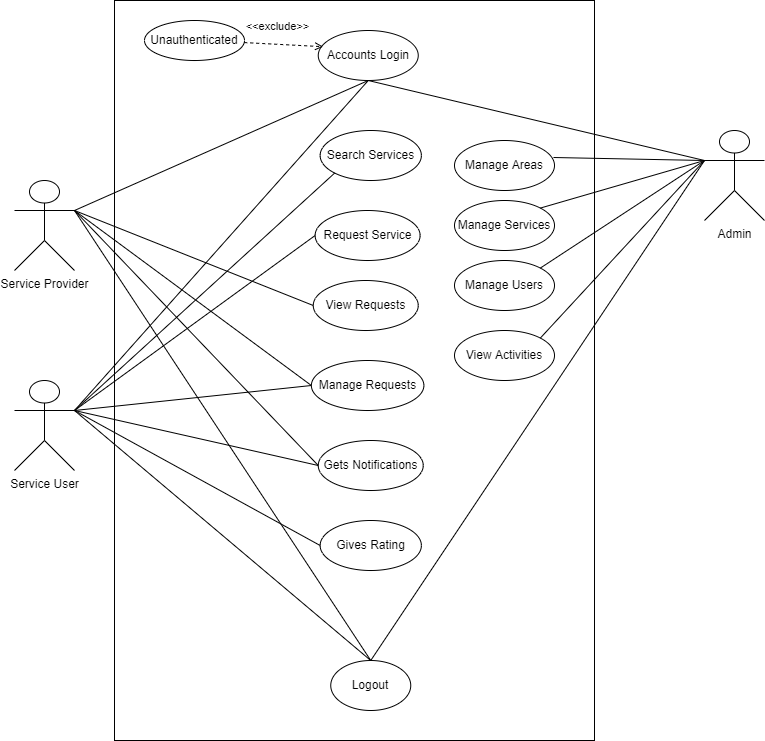

The diagram above was exported from draw.io. Its source (the exported page's mxGraphModel, read from the mxfile embedded in the PNG):
<mxGraphModel dx="1469" dy="776" grid="1" gridSize="10" guides="1" tooltips="1" connect="1" arrows="1" fold="1" page="1" pageScale="1" pageWidth="850" pageHeight="1100" math="0" shadow="0">
  <root>
    <mxCell id="0" />
    <mxCell id="1" parent="0" />
    <mxCell id="BgUFyYufXSYLboQu-1G3-1" value="" style="rounded=0;whiteSpace=wrap;html=1;" vertex="1" parent="1">
      <mxGeometry x="200" y="50" width="480" height="740" as="geometry" />
    </mxCell>
    <mxCell id="cn-PUC9Zx7uOO0p9w30O-1" value="Admin" style="shape=umlActor;verticalLabelPosition=bottom;verticalAlign=top;html=1;outlineConnect=0;" vertex="1" parent="1">
      <mxGeometry x="790" y="180" width="60" height="90" as="geometry" />
    </mxCell>
    <mxCell id="cn-PUC9Zx7uOO0p9w30O-3" value="Service Provider" style="shape=umlActor;verticalLabelPosition=bottom;verticalAlign=top;html=1;outlineConnect=0;" vertex="1" parent="1">
      <mxGeometry x="100" y="230" width="60" height="90" as="geometry" />
    </mxCell>
    <mxCell id="cn-PUC9Zx7uOO0p9w30O-4" value="Service User" style="shape=umlActor;verticalLabelPosition=bottom;verticalAlign=top;html=1;outlineConnect=0;" vertex="1" parent="1">
      <mxGeometry x="100" y="430" width="60" height="90" as="geometry" />
    </mxCell>
    <mxCell id="4Voak53Ye6rXXvK4fCQC-1" value="Accounts Login" style="ellipse;whiteSpace=wrap;html=1;" vertex="1" parent="1">
      <mxGeometry x="403.75" y="80" width="100" height="50" as="geometry" />
    </mxCell>
    <mxCell id="KcG4AuvN3z76l_QeVQjk-1" value="Unauthenticated" style="ellipse;whiteSpace=wrap;html=1;" vertex="1" parent="1">
      <mxGeometry x="230" y="70" width="100" height="40" as="geometry" />
    </mxCell>
    <mxCell id="XjSpmyaXOkZEGAOk0-Uh-1" value="" style="endArrow=none;html=1;rounded=0;exitX=1;exitY=0.3333333333333333;exitDx=0;exitDy=0;exitPerimeter=0;entryX=0.5;entryY=1;entryDx=0;entryDy=0;" edge="1" parent="1" source="cn-PUC9Zx7uOO0p9w30O-3" target="4Voak53Ye6rXXvK4fCQC-1">
      <mxGeometry width="50" height="50" relative="1" as="geometry">
        <mxPoint x="410" y="390" as="sourcePoint" />
        <mxPoint x="460" y="340" as="targetPoint" />
      </mxGeometry>
    </mxCell>
    <mxCell id="IG1fw4i58uMgJX2AJRLj-1" value="&amp;lt;&amp;lt;exclude&amp;gt;&amp;gt;" style="html=1;verticalAlign=bottom;labelBackgroundColor=none;endArrow=open;endFill=0;dashed=1;rounded=0;entryX=0.049;entryY=0.324;entryDx=0;entryDy=0;entryPerimeter=0;" edge="1" parent="1" source="KcG4AuvN3z76l_QeVQjk-1" target="4Voak53Ye6rXXvK4fCQC-1">
      <mxGeometry x="-0.1535" y="9" width="160" relative="1" as="geometry">
        <mxPoint x="509.08912703473993" y="185.35213562373104" as="sourcePoint" />
        <mxPoint x="310.0008729652641" y="249.99679656440145" as="targetPoint" />
        <mxPoint as="offset" />
      </mxGeometry>
    </mxCell>
    <mxCell id="IG1fw4i58uMgJX2AJRLj-2" value="" style="endArrow=none;html=1;rounded=0;exitX=1;exitY=0.3333333333333333;exitDx=0;exitDy=0;exitPerimeter=0;entryX=0.5;entryY=1;entryDx=0;entryDy=0;" edge="1" parent="1" source="cn-PUC9Zx7uOO0p9w30O-4" target="4Voak53Ye6rXXvK4fCQC-1">
      <mxGeometry width="50" height="50" relative="1" as="geometry">
        <mxPoint x="410" y="390" as="sourcePoint" />
        <mxPoint x="430" y="110" as="targetPoint" />
      </mxGeometry>
    </mxCell>
    <mxCell id="PrGqkDs0_MLc9qLBh_0x-1" value="Manage Users" style="ellipse;whiteSpace=wrap;html=1;" vertex="1" parent="1">
      <mxGeometry x="540" y="310" width="100" height="50" as="geometry" />
    </mxCell>
    <mxCell id="v-cUrb9u-80lr3S8nj-r-1" value="Manage Services" style="ellipse;whiteSpace=wrap;html=1;" vertex="1" parent="1">
      <mxGeometry x="540" y="250" width="100" height="50" as="geometry" />
    </mxCell>
    <mxCell id="8sUr83pTwx5MDQUN-fU5-1" value="View Activities" style="ellipse;whiteSpace=wrap;html=1;rotation=0;" vertex="1" parent="1">
      <mxGeometry x="540" y="380" width="100" height="50" as="geometry" />
    </mxCell>
    <mxCell id="8sUr83pTwx5MDQUN-fU5-2" value="" style="endArrow=none;html=1;rounded=0;entryX=1;entryY=0;entryDx=0;entryDy=0;exitX=0;exitY=0.3333333333333333;exitDx=0;exitDy=0;exitPerimeter=0;" edge="1" parent="1" source="cn-PUC9Zx7uOO0p9w30O-1" target="PrGqkDs0_MLc9qLBh_0x-1">
      <mxGeometry width="50" height="50" relative="1" as="geometry">
        <mxPoint x="410" y="390" as="sourcePoint" />
        <mxPoint x="460" y="340" as="targetPoint" />
      </mxGeometry>
    </mxCell>
    <mxCell id="8sUr83pTwx5MDQUN-fU5-3" value="" style="endArrow=none;html=1;rounded=0;exitX=1;exitY=0;exitDx=0;exitDy=0;entryX=0;entryY=0.3333333333333333;entryDx=0;entryDy=0;entryPerimeter=0;" edge="1" parent="1" source="v-cUrb9u-80lr3S8nj-r-1" target="cn-PUC9Zx7uOO0p9w30O-1">
      <mxGeometry width="50" height="50" relative="1" as="geometry">
        <mxPoint x="410" y="390" as="sourcePoint" />
        <mxPoint x="720" y="260" as="targetPoint" />
      </mxGeometry>
    </mxCell>
    <mxCell id="8sUr83pTwx5MDQUN-fU5-4" value="" style="endArrow=none;html=1;rounded=0;entryX=0;entryY=0.3333333333333333;entryDx=0;entryDy=0;entryPerimeter=0;exitX=1;exitY=0;exitDx=0;exitDy=0;" edge="1" parent="1" source="8sUr83pTwx5MDQUN-fU5-1" target="cn-PUC9Zx7uOO0p9w30O-1">
      <mxGeometry width="50" height="50" relative="1" as="geometry">
        <mxPoint x="410" y="390" as="sourcePoint" />
        <mxPoint x="460" y="340" as="targetPoint" />
      </mxGeometry>
    </mxCell>
    <mxCell id="f5JkiypikjjFoYz2hHbe-5" value="Logout" style="ellipse;whiteSpace=wrap;html=1;" vertex="1" parent="1">
      <mxGeometry x="416.25" y="710" width="80" height="50" as="geometry" />
    </mxCell>
    <mxCell id="f5JkiypikjjFoYz2hHbe-6" value="" style="endArrow=none;html=1;rounded=0;entryX=0;entryY=0.3333333333333333;entryDx=0;entryDy=0;entryPerimeter=0;exitX=0.5;exitY=0;exitDx=0;exitDy=0;" edge="1" parent="1" source="f5JkiypikjjFoYz2hHbe-5" target="cn-PUC9Zx7uOO0p9w30O-1">
      <mxGeometry width="50" height="50" relative="1" as="geometry">
        <mxPoint x="530" y="390" as="sourcePoint" />
        <mxPoint x="580" y="340" as="targetPoint" />
      </mxGeometry>
    </mxCell>
    <mxCell id="f5JkiypikjjFoYz2hHbe-7" value="" style="endArrow=none;html=1;rounded=0;entryX=0;entryY=0.3333333333333333;entryDx=0;entryDy=0;entryPerimeter=0;exitX=0.99;exitY=0.34;exitDx=0;exitDy=0;exitPerimeter=0;startArrow=none;" edge="1" parent="1" source="f5JkiypikjjFoYz2hHbe-14" target="cn-PUC9Zx7uOO0p9w30O-1">
      <mxGeometry width="50" height="50" relative="1" as="geometry">
        <mxPoint x="380" y="160" as="sourcePoint" />
        <mxPoint x="580" y="340" as="targetPoint" />
      </mxGeometry>
    </mxCell>
    <mxCell id="f5JkiypikjjFoYz2hHbe-8" value="Search Services" style="ellipse;whiteSpace=wrap;html=1;" vertex="1" parent="1">
      <mxGeometry x="405.63" y="180" width="101.25" height="50" as="geometry" />
    </mxCell>
    <mxCell id="f5JkiypikjjFoYz2hHbe-9" value="Request Service" style="ellipse;whiteSpace=wrap;html=1;" vertex="1" parent="1">
      <mxGeometry x="400.62" y="260" width="105" height="50" as="geometry" />
    </mxCell>
    <mxCell id="f5JkiypikjjFoYz2hHbe-10" value="View Requests" style="ellipse;whiteSpace=wrap;html=1;" vertex="1" parent="1">
      <mxGeometry x="398.75" y="330" width="105" height="50" as="geometry" />
    </mxCell>
    <mxCell id="f5JkiypikjjFoYz2hHbe-12" value="" style="endArrow=none;html=1;rounded=0;entryX=1;entryY=0.3333333333333333;entryDx=0;entryDy=0;entryPerimeter=0;exitX=0.5;exitY=0;exitDx=0;exitDy=0;" edge="1" parent="1" source="f5JkiypikjjFoYz2hHbe-5" target="cn-PUC9Zx7uOO0p9w30O-3">
      <mxGeometry width="50" height="50" relative="1" as="geometry">
        <mxPoint x="380" y="645" as="sourcePoint" />
        <mxPoint x="540" y="320" as="targetPoint" />
      </mxGeometry>
    </mxCell>
    <mxCell id="f5JkiypikjjFoYz2hHbe-13" value="" style="endArrow=none;html=1;rounded=0;entryX=1;entryY=0.3333333333333333;entryDx=0;entryDy=0;entryPerimeter=0;exitX=0.5;exitY=0;exitDx=0;exitDy=0;" edge="1" parent="1" source="f5JkiypikjjFoYz2hHbe-5" target="cn-PUC9Zx7uOO0p9w30O-4">
      <mxGeometry width="50" height="50" relative="1" as="geometry">
        <mxPoint x="490" y="370" as="sourcePoint" />
        <mxPoint x="540" y="320" as="targetPoint" />
      </mxGeometry>
    </mxCell>
    <mxCell id="f5JkiypikjjFoYz2hHbe-14" value="Manage Areas" style="ellipse;whiteSpace=wrap;html=1;" vertex="1" parent="1">
      <mxGeometry x="540" y="190" width="100" height="50" as="geometry" />
    </mxCell>
    <mxCell id="f5JkiypikjjFoYz2hHbe-16" value="" style="endArrow=none;html=1;rounded=0;entryX=0;entryY=0.3333333333333333;entryDx=0;entryDy=0;entryPerimeter=0;exitX=0.5;exitY=1;exitDx=0;exitDy=0;" edge="1" parent="1" source="4Voak53Ye6rXXvK4fCQC-1" target="cn-PUC9Zx7uOO0p9w30O-1">
      <mxGeometry width="50" height="50" relative="1" as="geometry">
        <mxPoint x="438" y="110" as="sourcePoint" />
        <mxPoint x="540" y="320" as="targetPoint" />
      </mxGeometry>
    </mxCell>
    <mxCell id="f5JkiypikjjFoYz2hHbe-19" value="Gets Notifications" style="ellipse;whiteSpace=wrap;html=1;" vertex="1" parent="1">
      <mxGeometry x="403.75" y="490" width="105" height="50" as="geometry" />
    </mxCell>
    <mxCell id="f5JkiypikjjFoYz2hHbe-20" value="" style="endArrow=none;html=1;rounded=0;exitX=1;exitY=0.3333333333333333;exitDx=0;exitDy=0;exitPerimeter=0;entryX=0;entryY=1;entryDx=0;entryDy=0;" edge="1" parent="1" source="cn-PUC9Zx7uOO0p9w30O-4" target="f5JkiypikjjFoYz2hHbe-8">
      <mxGeometry width="50" height="50" relative="1" as="geometry">
        <mxPoint x="490" y="370" as="sourcePoint" />
        <mxPoint x="540" y="320" as="targetPoint" />
      </mxGeometry>
    </mxCell>
    <mxCell id="f5JkiypikjjFoYz2hHbe-21" value="" style="endArrow=none;html=1;rounded=0;entryX=0;entryY=0.5;entryDx=0;entryDy=0;exitX=1;exitY=0.3333333333333333;exitDx=0;exitDy=0;exitPerimeter=0;" edge="1" parent="1" source="cn-PUC9Zx7uOO0p9w30O-4" target="f5JkiypikjjFoYz2hHbe-9">
      <mxGeometry width="50" height="50" relative="1" as="geometry">
        <mxPoint x="170" y="260" as="sourcePoint" />
        <mxPoint x="540" y="320" as="targetPoint" />
      </mxGeometry>
    </mxCell>
    <mxCell id="f5JkiypikjjFoYz2hHbe-22" value="" style="endArrow=none;html=1;rounded=0;exitX=1;exitY=0.3333333333333333;exitDx=0;exitDy=0;exitPerimeter=0;entryX=0;entryY=0.5;entryDx=0;entryDy=0;" edge="1" parent="1" source="cn-PUC9Zx7uOO0p9w30O-3" target="f5JkiypikjjFoYz2hHbe-10">
      <mxGeometry width="50" height="50" relative="1" as="geometry">
        <mxPoint x="170" y="300" as="sourcePoint" />
        <mxPoint x="540" y="320" as="targetPoint" />
      </mxGeometry>
    </mxCell>
    <mxCell id="f5JkiypikjjFoYz2hHbe-23" value="" style="endArrow=none;html=1;rounded=0;exitX=1;exitY=0.3333333333333333;exitDx=0;exitDy=0;exitPerimeter=0;entryX=0;entryY=0.5;entryDx=0;entryDy=0;" edge="1" parent="1" source="cn-PUC9Zx7uOO0p9w30O-3" target="f5JkiypikjjFoYz2hHbe-19">
      <mxGeometry width="50" height="50" relative="1" as="geometry">
        <mxPoint x="490" y="370" as="sourcePoint" />
        <mxPoint x="540" y="320" as="targetPoint" />
      </mxGeometry>
    </mxCell>
    <mxCell id="f5JkiypikjjFoYz2hHbe-24" value="" style="endArrow=none;html=1;rounded=0;exitX=1;exitY=0.3333333333333333;exitDx=0;exitDy=0;exitPerimeter=0;entryX=0;entryY=0.5;entryDx=0;entryDy=0;" edge="1" parent="1" source="cn-PUC9Zx7uOO0p9w30O-4" target="f5JkiypikjjFoYz2hHbe-19">
      <mxGeometry width="50" height="50" relative="1" as="geometry">
        <mxPoint x="490" y="370" as="sourcePoint" />
        <mxPoint x="540" y="320" as="targetPoint" />
      </mxGeometry>
    </mxCell>
    <mxCell id="f5JkiypikjjFoYz2hHbe-25" value="Manage Requests" style="ellipse;whiteSpace=wrap;html=1;" vertex="1" parent="1">
      <mxGeometry x="396.88" y="410" width="112.5" height="50" as="geometry" />
    </mxCell>
    <mxCell id="f5JkiypikjjFoYz2hHbe-26" value="Gives Rating" style="ellipse;whiteSpace=wrap;html=1;" vertex="1" parent="1">
      <mxGeometry x="405.63" y="570" width="101.25" height="50" as="geometry" />
    </mxCell>
    <mxCell id="f5JkiypikjjFoYz2hHbe-28" value="" style="endArrow=none;html=1;rounded=0;entryX=0;entryY=0.5;entryDx=0;entryDy=0;exitX=1;exitY=0.3333333333333333;exitDx=0;exitDy=0;exitPerimeter=0;" edge="1" parent="1" source="cn-PUC9Zx7uOO0p9w30O-4" target="f5JkiypikjjFoYz2hHbe-26">
      <mxGeometry width="50" height="50" relative="1" as="geometry">
        <mxPoint x="490" y="370" as="sourcePoint" />
        <mxPoint x="540" y="320" as="targetPoint" />
      </mxGeometry>
    </mxCell>
    <mxCell id="f5JkiypikjjFoYz2hHbe-29" value="" style="endArrow=none;html=1;rounded=0;exitX=1;exitY=0.3333333333333333;exitDx=0;exitDy=0;exitPerimeter=0;entryX=0;entryY=0.5;entryDx=0;entryDy=0;" edge="1" parent="1" source="cn-PUC9Zx7uOO0p9w30O-4" target="f5JkiypikjjFoYz2hHbe-25">
      <mxGeometry width="50" height="50" relative="1" as="geometry">
        <mxPoint x="490" y="430" as="sourcePoint" />
        <mxPoint x="540" y="380" as="targetPoint" />
      </mxGeometry>
    </mxCell>
    <mxCell id="f5JkiypikjjFoYz2hHbe-30" value="" style="endArrow=none;html=1;rounded=0;entryX=1;entryY=0.3333333333333333;entryDx=0;entryDy=0;entryPerimeter=0;exitX=0;exitY=0.5;exitDx=0;exitDy=0;" edge="1" parent="1" source="f5JkiypikjjFoYz2hHbe-25" target="cn-PUC9Zx7uOO0p9w30O-3">
      <mxGeometry width="50" height="50" relative="1" as="geometry">
        <mxPoint x="490" y="430" as="sourcePoint" />
        <mxPoint x="540" y="380" as="targetPoint" />
      </mxGeometry>
    </mxCell>
  </root>
</mxGraphModel>